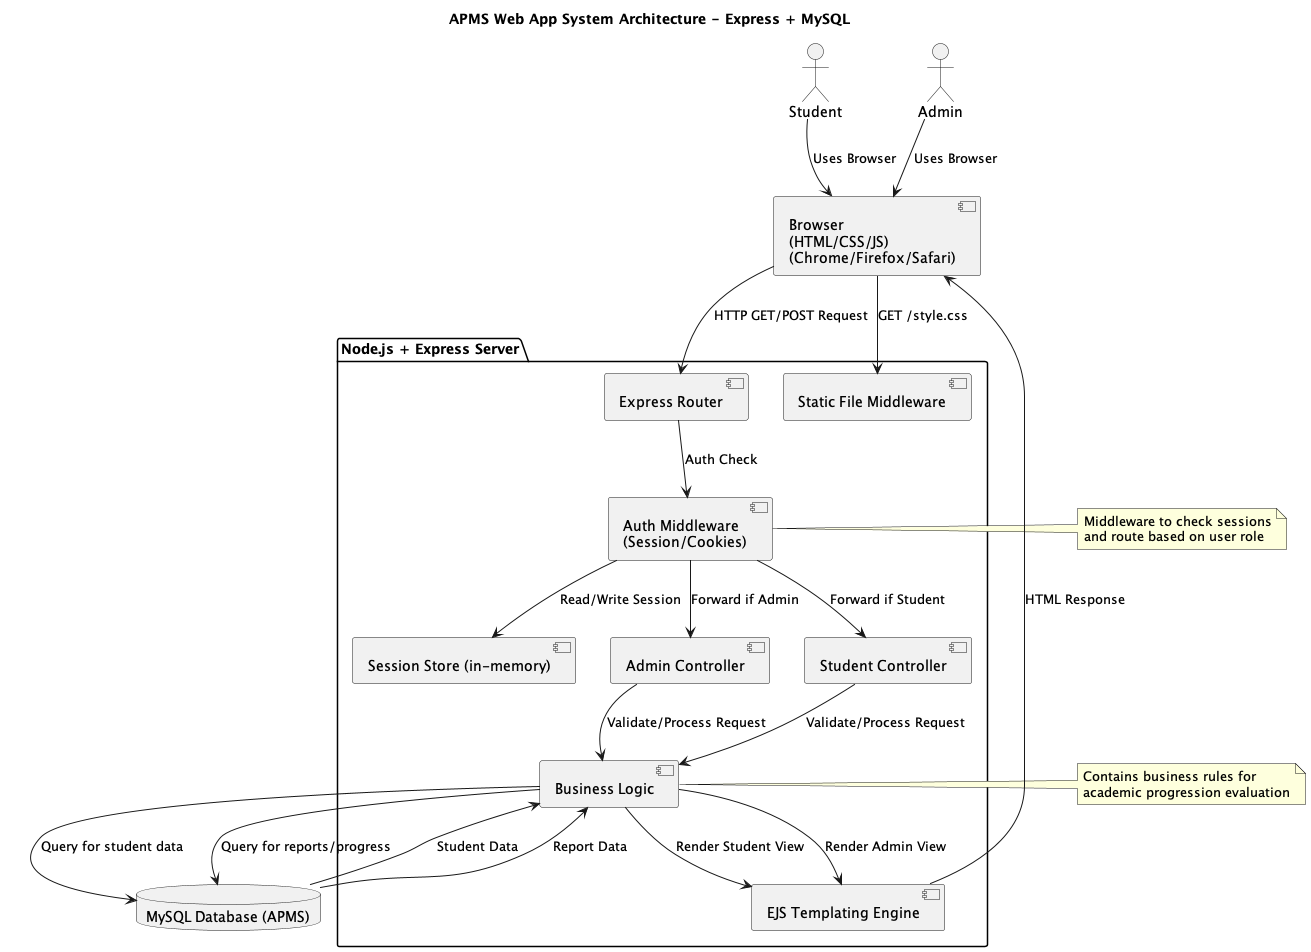

The diagram above was rendered by PlantUML. Its source (embedded in the PNG):
@startuml
title APMS Web App System Architecture - Express + MySQL

actor Student
actor Admin
component Client as "Browser\n(HTML/CSS/JS)\n(Chrome/Firefox/Safari)"

package "Node.js + Express Server" {
    component "Session Store (in-memory)" as SessionStore
    component "Express Router" as Router
    component "Auth Middleware\n(Session/Cookies)" as Auth
    component "Admin Controller" as AdminCtrl
    component "Student Controller" as StudentCtrl
    component "Business Logic" as Logic
    component "EJS Templating Engine" as Templating
    component "Static File Middleware" as Static
}

database DB as "MySQL Database (APMS)"

' User interaction
Student --> Client : Uses Browser
Admin --> Client : Uses Browser
Client --> Static : GET /style.css

' Page request flow
Client --> Router : HTTP GET/POST Request
Router --> Auth : Auth Check
Auth --> SessionStore : Read/Write Session
Auth --> StudentCtrl : Forward if Student
Auth --> AdminCtrl : Forward if Admin

note right of Auth
  Middleware to check sessions
  and route based on user role
end note

' Student request flow
StudentCtrl --> Logic : Validate/Process Request
Logic --> DB : Query for student data
DB --> Logic : Student Data
Logic --> Templating : Render Student View

' Admin request flow
AdminCtrl --> Logic : Validate/Process Request
Logic --> DB : Query for reports/progress
DB --> Logic : Report Data
Logic --> Templating : Render Admin View

' Final response to client
Templating --> Client : HTML Response

note right of Logic
  Contains business rules for
  academic progression evaluation
end note
@enduml